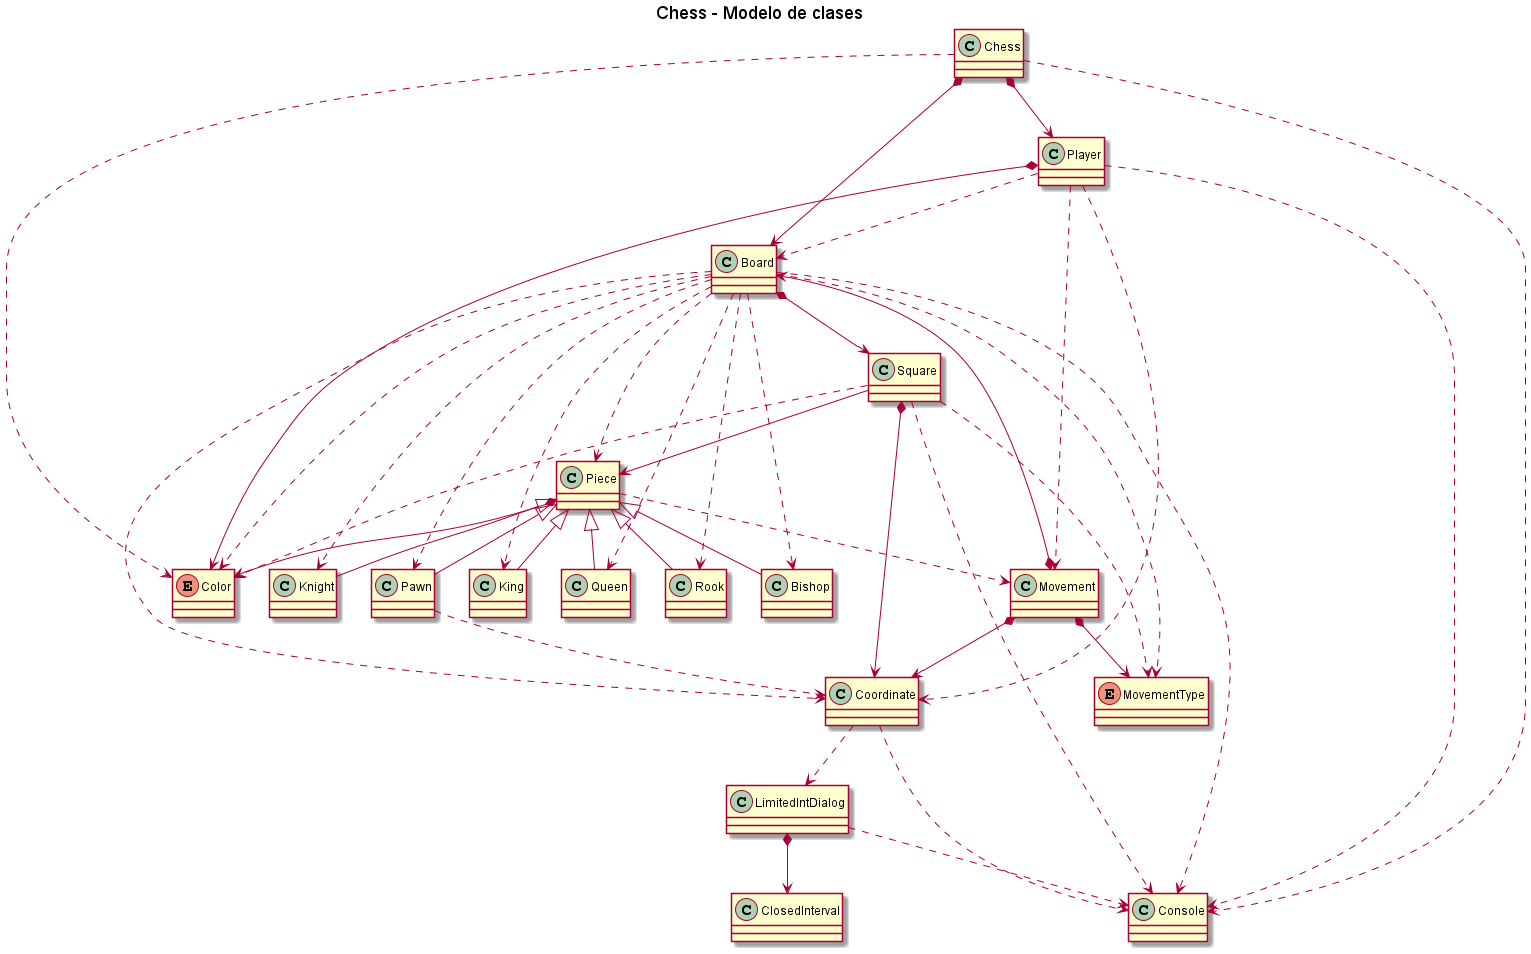

The diagram above was rendered by PlantUML. Its source (embedded in the PNG):
@startuml

title Chess - Modelo de clases

Class Chess

Chess *--> Board
Chess *--> Player
Chess ..> Color
Chess ..> Console

Class Board

Board *--> Square
Board ..> Coordinate
Board ..> Color
Board ..> Piece
Board ..> King
Board ..> Queen
Board ..> Rook
Board ..> Bishop
Board ..> Knight
Board ..> Pawn
Board ..> Console
Board ..> MovementType

Class Player

Player *--> Color
Player ..> Board
Player ..> Coordinate
Player ..> Console
Player ..> Movement

Class Console

Enum Color

Class Square

Square --> Piece
Square *--> Coordinate
Square ..> Color
Square ..> Console
Square ..> MovementType

Class Coordinate

Coordinate ..> Console
Coordinate ..> LimitedIntDialog

Class Piece

Piece *--> Color
Piece ..> Movement

Class King

Piece <|-- King

Class Queen

Piece <|-- Queen

Class Rook

Piece <|-- Rook

Class Bishop

Piece <|-- Bishop

Class Knight

Piece <|-- Knight

Class Pawn

Piece <|-- Pawn
Pawn ..> Coordinate

Class Movement

Movement *--> Board
Movement *--> Coordinate
Movement *--> MovementType

Enum MovementType 

Class LimitedIntDialog

LimitedIntDialog *--> ClosedInterval
LimitedIntDialog ..> Console

Class ClosedInterval

@enduml